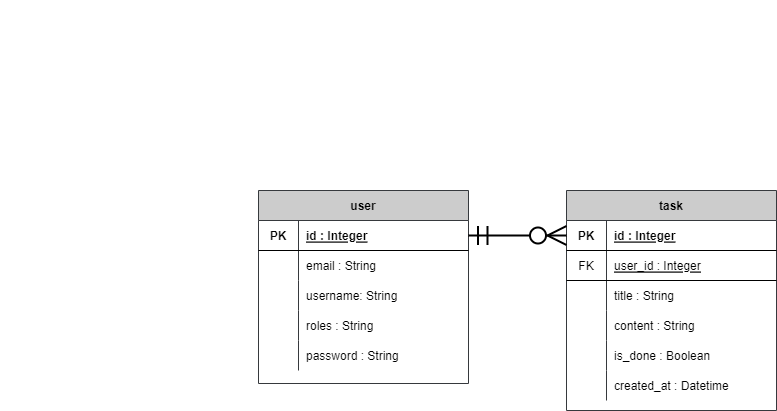

The diagram above was exported from draw.io. Its source (the exported page's mxGraphModel, read from the mxfile embedded in the PNG):
<mxGraphModel dx="2249" dy="817" grid="1" gridSize="10" guides="1" tooltips="1" connect="1" arrows="1" fold="1" page="1" pageScale="1" pageWidth="827" pageHeight="1169" math="0" shadow="0">
  <root>
    <mxCell id="0" />
    <mxCell id="1" parent="0" />
    <mxCell id="q5M2cKT8Uz54qIkviXtv-105" value="task" style="shape=table;startSize=30;container=1;collapsible=1;childLayout=tableLayout;fixedRows=1;rowLines=0;fontStyle=1;align=center;resizeLast=1;strokeColor=#36393d;fillColor=#CCCCCC;" parent="1" vertex="1">
      <mxGeometry x="436" y="330" width="210" height="220" as="geometry" />
    </mxCell>
    <mxCell id="q5M2cKT8Uz54qIkviXtv-106" value="" style="shape=partialRectangle;collapsible=0;dropTarget=0;pointerEvents=0;fillColor=none;top=0;left=0;bottom=1;right=0;points=[[0,0.5],[1,0.5]];portConstraint=eastwest;" parent="q5M2cKT8Uz54qIkviXtv-105" vertex="1">
      <mxGeometry y="30" width="210" height="30" as="geometry" />
    </mxCell>
    <mxCell id="q5M2cKT8Uz54qIkviXtv-107" value="PK" style="shape=partialRectangle;connectable=0;fillColor=none;top=0;left=0;bottom=0;right=0;fontStyle=1;overflow=hidden;" parent="q5M2cKT8Uz54qIkviXtv-106" vertex="1">
      <mxGeometry width="40.000000000000455" height="30" as="geometry">
        <mxRectangle width="40.000000000000455" height="30" as="alternateBounds" />
      </mxGeometry>
    </mxCell>
    <mxCell id="q5M2cKT8Uz54qIkviXtv-108" value="id : Integer" style="shape=partialRectangle;connectable=0;fillColor=none;top=0;left=0;bottom=0;right=0;align=left;spacingLeft=6;fontStyle=5;overflow=hidden;" parent="q5M2cKT8Uz54qIkviXtv-106" vertex="1">
      <mxGeometry x="40.000000000000455" width="169.99999999999955" height="30" as="geometry">
        <mxRectangle width="169.99999999999955" height="30" as="alternateBounds" />
      </mxGeometry>
    </mxCell>
    <mxCell id="W_r6VvW6Ulny9t3Eluvi-31" value="" style="shape=partialRectangle;collapsible=0;dropTarget=0;pointerEvents=0;fillColor=none;top=0;left=0;bottom=1;right=0;points=[[0,0.5],[1,0.5]];portConstraint=eastwest;" parent="q5M2cKT8Uz54qIkviXtv-105" vertex="1">
      <mxGeometry y="60" width="210" height="30" as="geometry" />
    </mxCell>
    <mxCell id="W_r6VvW6Ulny9t3Eluvi-32" value="FK" style="shape=partialRectangle;connectable=0;fillColor=none;top=0;left=0;bottom=0;right=0;fontStyle=0;overflow=hidden;" parent="W_r6VvW6Ulny9t3Eluvi-31" vertex="1">
      <mxGeometry width="40.000000000000455" height="30" as="geometry">
        <mxRectangle width="40.000000000000455" height="30" as="alternateBounds" />
      </mxGeometry>
    </mxCell>
    <mxCell id="W_r6VvW6Ulny9t3Eluvi-33" value="user_id : Integer" style="shape=partialRectangle;connectable=0;fillColor=none;top=0;left=0;bottom=0;right=0;align=left;spacingLeft=6;fontStyle=4;overflow=hidden;" parent="W_r6VvW6Ulny9t3Eluvi-31" vertex="1">
      <mxGeometry x="40.000000000000455" width="169.99999999999955" height="30" as="geometry">
        <mxRectangle width="169.99999999999955" height="30" as="alternateBounds" />
      </mxGeometry>
    </mxCell>
    <mxCell id="q5M2cKT8Uz54qIkviXtv-127" value="" style="shape=partialRectangle;collapsible=0;dropTarget=0;pointerEvents=0;fillColor=none;top=0;left=0;bottom=1;right=0;points=[[0,0.5],[1,0.5]];portConstraint=eastwest;strokeColor=none;" parent="q5M2cKT8Uz54qIkviXtv-105" vertex="1">
      <mxGeometry y="90" width="210" height="30" as="geometry" />
    </mxCell>
    <mxCell id="q5M2cKT8Uz54qIkviXtv-128" value="" style="shape=partialRectangle;connectable=0;fillColor=none;top=0;left=0;bottom=0;right=0;fontStyle=1;overflow=hidden;" parent="q5M2cKT8Uz54qIkviXtv-127" vertex="1">
      <mxGeometry width="40.000000000000455" height="30" as="geometry">
        <mxRectangle width="40.000000000000455" height="30" as="alternateBounds" />
      </mxGeometry>
    </mxCell>
    <mxCell id="q5M2cKT8Uz54qIkviXtv-129" value="title : String" style="shape=partialRectangle;connectable=0;fillColor=none;top=0;left=0;bottom=0;right=0;align=left;spacingLeft=6;fontStyle=0;overflow=hidden;" parent="q5M2cKT8Uz54qIkviXtv-127" vertex="1">
      <mxGeometry x="40.000000000000455" width="169.99999999999955" height="30" as="geometry">
        <mxRectangle width="169.99999999999955" height="30" as="alternateBounds" />
      </mxGeometry>
    </mxCell>
    <mxCell id="q5M2cKT8Uz54qIkviXtv-130" value="" style="shape=partialRectangle;collapsible=0;dropTarget=0;pointerEvents=0;fillColor=none;top=0;left=0;bottom=1;right=0;points=[[0,0.5],[1,0.5]];portConstraint=eastwest;strokeColor=none;" parent="q5M2cKT8Uz54qIkviXtv-105" vertex="1">
      <mxGeometry y="120" width="210" height="30" as="geometry" />
    </mxCell>
    <mxCell id="q5M2cKT8Uz54qIkviXtv-131" value="" style="shape=partialRectangle;connectable=0;fillColor=none;top=0;left=0;bottom=0;right=0;fontStyle=1;overflow=hidden;" parent="q5M2cKT8Uz54qIkviXtv-130" vertex="1">
      <mxGeometry width="40.000000000000455" height="30" as="geometry">
        <mxRectangle width="40.000000000000455" height="30" as="alternateBounds" />
      </mxGeometry>
    </mxCell>
    <mxCell id="q5M2cKT8Uz54qIkviXtv-132" value="content : String" style="shape=partialRectangle;connectable=0;fillColor=none;top=0;left=0;bottom=0;right=0;align=left;spacingLeft=6;fontStyle=0;overflow=hidden;" parent="q5M2cKT8Uz54qIkviXtv-130" vertex="1">
      <mxGeometry x="40.000000000000455" width="169.99999999999955" height="30" as="geometry">
        <mxRectangle width="169.99999999999955" height="30" as="alternateBounds" />
      </mxGeometry>
    </mxCell>
    <mxCell id="gCU_NGV65SgR1O5Cz7WM-70" value="" style="shape=partialRectangle;collapsible=0;dropTarget=0;pointerEvents=0;fillColor=none;top=0;left=0;bottom=1;right=0;points=[[0,0.5],[1,0.5]];portConstraint=eastwest;strokeColor=none;" parent="q5M2cKT8Uz54qIkviXtv-105" vertex="1">
      <mxGeometry y="150" width="210" height="30" as="geometry" />
    </mxCell>
    <mxCell id="gCU_NGV65SgR1O5Cz7WM-71" value="" style="shape=partialRectangle;connectable=0;fillColor=none;top=0;left=0;bottom=0;right=0;fontStyle=1;overflow=hidden;" parent="gCU_NGV65SgR1O5Cz7WM-70" vertex="1">
      <mxGeometry width="40.000000000000455" height="30" as="geometry">
        <mxRectangle width="40.000000000000455" height="30" as="alternateBounds" />
      </mxGeometry>
    </mxCell>
    <mxCell id="gCU_NGV65SgR1O5Cz7WM-72" value="is_done : Boolean" style="shape=partialRectangle;connectable=0;fillColor=none;top=0;left=0;bottom=0;right=0;align=left;spacingLeft=6;fontStyle=0;overflow=hidden;labelBackgroundColor=default;" parent="gCU_NGV65SgR1O5Cz7WM-70" vertex="1">
      <mxGeometry x="40.000000000000455" width="169.99999999999955" height="30" as="geometry">
        <mxRectangle width="169.99999999999955" height="30" as="alternateBounds" />
      </mxGeometry>
    </mxCell>
    <mxCell id="q5M2cKT8Uz54qIkviXtv-115" value="" style="shape=partialRectangle;collapsible=0;dropTarget=0;pointerEvents=0;fillColor=none;top=0;left=0;bottom=1;right=0;points=[[0,0.5],[1,0.5]];portConstraint=eastwest;strokeColor=none;" parent="q5M2cKT8Uz54qIkviXtv-105" vertex="1">
      <mxGeometry y="180" width="210" height="30" as="geometry" />
    </mxCell>
    <mxCell id="q5M2cKT8Uz54qIkviXtv-116" value="" style="shape=partialRectangle;connectable=0;fillColor=none;top=0;left=0;bottom=0;right=0;fontStyle=1;overflow=hidden;" parent="q5M2cKT8Uz54qIkviXtv-115" vertex="1">
      <mxGeometry width="40.000000000000455" height="30" as="geometry">
        <mxRectangle width="40.000000000000455" height="30" as="alternateBounds" />
      </mxGeometry>
    </mxCell>
    <mxCell id="q5M2cKT8Uz54qIkviXtv-117" value="created_at : Datetime" style="shape=partialRectangle;connectable=0;fillColor=none;top=0;left=0;bottom=0;right=0;align=left;spacingLeft=6;fontStyle=0;overflow=hidden;" parent="q5M2cKT8Uz54qIkviXtv-115" vertex="1">
      <mxGeometry x="40.000000000000455" width="169.99999999999955" height="30" as="geometry">
        <mxRectangle width="169.99999999999955" height="30" as="alternateBounds" />
      </mxGeometry>
    </mxCell>
    <mxCell id="q5M2cKT8Uz54qIkviXtv-203" value="user" style="shape=table;startSize=30;container=1;collapsible=1;childLayout=tableLayout;fixedRows=1;rowLines=0;fontStyle=1;align=center;resizeLast=1;strokeColor=#36393d;fillColor=#CCCCCC;" parent="1" vertex="1">
      <mxGeometry x="128" y="330" width="210" height="193" as="geometry" />
    </mxCell>
    <mxCell id="q5M2cKT8Uz54qIkviXtv-204" value="" style="shape=partialRectangle;collapsible=0;dropTarget=0;pointerEvents=0;fillColor=none;top=0;left=0;bottom=1;right=0;points=[[0,0.5],[1,0.5]];portConstraint=eastwest;" parent="q5M2cKT8Uz54qIkviXtv-203" vertex="1">
      <mxGeometry y="30" width="210" height="30" as="geometry" />
    </mxCell>
    <mxCell id="q5M2cKT8Uz54qIkviXtv-205" value="PK" style="shape=partialRectangle;connectable=0;fillColor=none;top=0;left=0;bottom=0;right=0;fontStyle=1;overflow=hidden;" parent="q5M2cKT8Uz54qIkviXtv-204" vertex="1">
      <mxGeometry width="40.000000000000455" height="30" as="geometry">
        <mxRectangle width="40.000000000000455" height="30" as="alternateBounds" />
      </mxGeometry>
    </mxCell>
    <mxCell id="q5M2cKT8Uz54qIkviXtv-206" value="id : Integer" style="shape=partialRectangle;connectable=0;fillColor=none;top=0;left=0;bottom=0;right=0;align=left;spacingLeft=6;fontStyle=5;overflow=hidden;" parent="q5M2cKT8Uz54qIkviXtv-204" vertex="1">
      <mxGeometry x="40.000000000000455" width="169.99999999999955" height="30" as="geometry">
        <mxRectangle width="169.99999999999955" height="30" as="alternateBounds" />
      </mxGeometry>
    </mxCell>
    <mxCell id="q5M2cKT8Uz54qIkviXtv-207" value="" style="shape=partialRectangle;collapsible=0;dropTarget=0;pointerEvents=0;fillColor=none;top=0;left=0;bottom=1;right=0;points=[[0,0.5],[1,0.5]];portConstraint=eastwest;strokeColor=none;" parent="q5M2cKT8Uz54qIkviXtv-203" vertex="1">
      <mxGeometry y="60" width="210" height="30" as="geometry" />
    </mxCell>
    <mxCell id="q5M2cKT8Uz54qIkviXtv-208" value="" style="shape=partialRectangle;connectable=0;fillColor=none;top=0;left=0;bottom=0;right=0;fontStyle=1;overflow=hidden;" parent="q5M2cKT8Uz54qIkviXtv-207" vertex="1">
      <mxGeometry width="40.000000000000455" height="30" as="geometry">
        <mxRectangle width="40.000000000000455" height="30" as="alternateBounds" />
      </mxGeometry>
    </mxCell>
    <mxCell id="q5M2cKT8Uz54qIkviXtv-209" value="email : String" style="shape=partialRectangle;connectable=0;fillColor=none;top=0;left=0;bottom=0;right=0;align=left;spacingLeft=6;fontStyle=0;overflow=hidden;" parent="q5M2cKT8Uz54qIkviXtv-207" vertex="1">
      <mxGeometry x="40.000000000000455" width="169.99999999999955" height="30" as="geometry">
        <mxRectangle width="169.99999999999955" height="30" as="alternateBounds" />
      </mxGeometry>
    </mxCell>
    <mxCell id="q5M2cKT8Uz54qIkviXtv-210" value="" style="shape=partialRectangle;collapsible=0;dropTarget=0;pointerEvents=0;fillColor=none;top=0;left=0;bottom=1;right=0;points=[[0,0.5],[1,0.5]];portConstraint=eastwest;strokeColor=none;" parent="q5M2cKT8Uz54qIkviXtv-203" vertex="1">
      <mxGeometry y="90" width="210" height="30" as="geometry" />
    </mxCell>
    <mxCell id="q5M2cKT8Uz54qIkviXtv-211" value="" style="shape=partialRectangle;connectable=0;fillColor=none;top=0;left=0;bottom=0;right=0;fontStyle=1;overflow=hidden;" parent="q5M2cKT8Uz54qIkviXtv-210" vertex="1">
      <mxGeometry width="40.000000000000455" height="30" as="geometry">
        <mxRectangle width="40.000000000000455" height="30" as="alternateBounds" />
      </mxGeometry>
    </mxCell>
    <mxCell id="q5M2cKT8Uz54qIkviXtv-212" value="username: String" style="shape=partialRectangle;connectable=0;fillColor=none;top=0;left=0;bottom=0;right=0;align=left;spacingLeft=6;fontStyle=0;overflow=hidden;" parent="q5M2cKT8Uz54qIkviXtv-210" vertex="1">
      <mxGeometry x="40.000000000000455" width="169.99999999999955" height="30" as="geometry">
        <mxRectangle width="169.99999999999955" height="30" as="alternateBounds" />
      </mxGeometry>
    </mxCell>
    <mxCell id="W_r6VvW6Ulny9t3Eluvi-25" value="" style="shape=partialRectangle;collapsible=0;dropTarget=0;pointerEvents=0;fillColor=none;top=0;left=0;bottom=1;right=0;points=[[0,0.5],[1,0.5]];portConstraint=eastwest;strokeColor=none;" parent="q5M2cKT8Uz54qIkviXtv-203" vertex="1">
      <mxGeometry y="120" width="210" height="30" as="geometry" />
    </mxCell>
    <mxCell id="W_r6VvW6Ulny9t3Eluvi-26" value="" style="shape=partialRectangle;connectable=0;fillColor=none;top=0;left=0;bottom=0;right=0;fontStyle=1;overflow=hidden;" parent="W_r6VvW6Ulny9t3Eluvi-25" vertex="1">
      <mxGeometry width="40.000000000000455" height="30" as="geometry">
        <mxRectangle width="40.000000000000455" height="30" as="alternateBounds" />
      </mxGeometry>
    </mxCell>
    <mxCell id="W_r6VvW6Ulny9t3Eluvi-27" value="roles : String" style="shape=partialRectangle;connectable=0;fillColor=none;top=0;left=0;bottom=0;right=0;align=left;spacingLeft=6;fontStyle=0;overflow=hidden;" parent="W_r6VvW6Ulny9t3Eluvi-25" vertex="1">
      <mxGeometry x="40.000000000000455" width="169.99999999999955" height="30" as="geometry">
        <mxRectangle width="169.99999999999955" height="30" as="alternateBounds" />
      </mxGeometry>
    </mxCell>
    <mxCell id="W_r6VvW6Ulny9t3Eluvi-28" value="" style="shape=partialRectangle;collapsible=0;dropTarget=0;pointerEvents=0;fillColor=none;top=0;left=0;bottom=1;right=0;points=[[0,0.5],[1,0.5]];portConstraint=eastwest;strokeColor=none;" parent="q5M2cKT8Uz54qIkviXtv-203" vertex="1">
      <mxGeometry y="150" width="210" height="30" as="geometry" />
    </mxCell>
    <mxCell id="W_r6VvW6Ulny9t3Eluvi-29" value="" style="shape=partialRectangle;connectable=0;fillColor=none;top=0;left=0;bottom=0;right=0;fontStyle=1;overflow=hidden;" parent="W_r6VvW6Ulny9t3Eluvi-28" vertex="1">
      <mxGeometry width="40.000000000000455" height="30" as="geometry">
        <mxRectangle width="40.000000000000455" height="30" as="alternateBounds" />
      </mxGeometry>
    </mxCell>
    <mxCell id="W_r6VvW6Ulny9t3Eluvi-30" value="password : String" style="shape=partialRectangle;connectable=0;fillColor=none;top=0;left=0;bottom=0;right=0;align=left;spacingLeft=6;fontStyle=0;overflow=hidden;" parent="W_r6VvW6Ulny9t3Eluvi-28" vertex="1">
      <mxGeometry x="40.000000000000455" width="169.99999999999955" height="30" as="geometry">
        <mxRectangle width="169.99999999999955" height="30" as="alternateBounds" />
      </mxGeometry>
    </mxCell>
    <mxCell id="q5M2cKT8Uz54qIkviXtv-271" style="edgeStyle=orthogonalEdgeStyle;rounded=0;orthogonalLoop=1;jettySize=auto;html=1;endArrow=ERmandOne;endFill=0;fontStyle=1;strokeWidth=2;startArrow=ERzeroToMany;startFill=1;endSize=16;startSize=16;entryX=1;entryY=0.5;entryDx=0;entryDy=0;" parent="1" source="q5M2cKT8Uz54qIkviXtv-106" target="q5M2cKT8Uz54qIkviXtv-204" edge="1">
      <mxGeometry relative="1" as="geometry">
        <mxPoint x="313.94" y="209.94" as="sourcePoint" />
        <mxPoint x="400" y="280" as="targetPoint" />
        <Array as="points">
          <mxPoint x="340" y="375" />
          <mxPoint x="340" y="375" />
        </Array>
      </mxGeometry>
    </mxCell>
    <mxCell id="NSbVGVh693h-1tOTY4-f-1" value="" style="shape=partialRectangle;collapsible=0;dropTarget=0;pointerEvents=0;fillColor=none;top=0;left=0;bottom=1;right=0;points=[[0,0.5],[1,0.5]];portConstraint=eastwest;strokeColor=none;" parent="1" vertex="1">
      <mxGeometry x="-130" y="140" width="210" height="30" as="geometry" />
    </mxCell>
    <mxCell id="NSbVGVh693h-1tOTY4-f-2" value="" style="shape=partialRectangle;connectable=0;fillColor=none;top=0;left=0;bottom=0;right=0;fontStyle=1;overflow=hidden;" parent="NSbVGVh693h-1tOTY4-f-1" vertex="1">
      <mxGeometry width="40.000000000000455" height="30" as="geometry">
        <mxRectangle width="40.000000000000455" height="30" as="alternateBounds" />
      </mxGeometry>
    </mxCell>
    <mxCell id="NSbVGVh693h-1tOTY4-f-4" value="" style="shape=partialRectangle;collapsible=0;dropTarget=0;pointerEvents=0;fillColor=none;top=0;left=0;bottom=1;right=0;points=[[0,0.5],[1,0.5]];portConstraint=eastwest;strokeColor=none;" parent="1" vertex="1">
      <mxGeometry x="-130" y="170" width="210" height="30" as="geometry" />
    </mxCell>
    <mxCell id="NSbVGVh693h-1tOTY4-f-5" value="" style="shape=partialRectangle;connectable=0;fillColor=none;top=0;left=0;bottom=0;right=0;fontStyle=1;overflow=hidden;" parent="NSbVGVh693h-1tOTY4-f-4" vertex="1">
      <mxGeometry width="40.000000000000455" height="30" as="geometry">
        <mxRectangle width="40.000000000000455" height="30" as="alternateBounds" />
      </mxGeometry>
    </mxCell>
  </root>
</mxGraphModel>